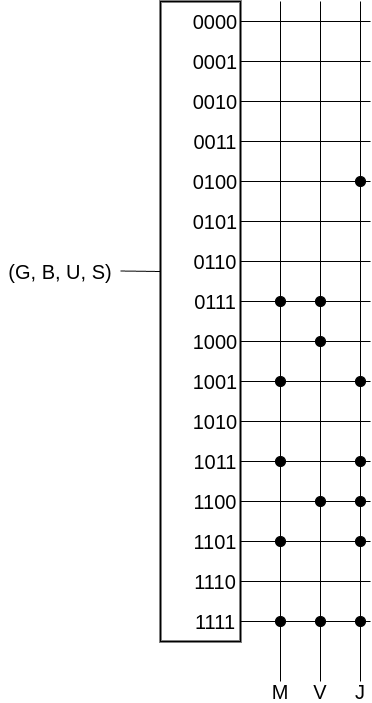

The diagram above was exported from draw.io. Its source (the exported page's mxGraphModel, read from the mxfile embedded in the PNG):
<mxGraphModel dx="1195" dy="693" grid="1" gridSize="10" guides="1" tooltips="1" connect="1" arrows="1" fold="1" page="1" pageScale="1" pageWidth="827" pageHeight="1169" math="0" shadow="0">
  <root>
    <mxCell id="0" />
    <mxCell id="1" parent="0" />
    <mxCell id="WA4hzJXTitpGy9BVH2sJ-2" value="" style="rounded=0;whiteSpace=wrap;html=1;strokeWidth=2;" parent="1" vertex="1">
      <mxGeometry x="200" y="40" width="80" height="640" as="geometry" />
    </mxCell>
    <mxCell id="WA4hzJXTitpGy9BVH2sJ-4" value="" style="endArrow=none;html=1;rounded=0;" parent="1" edge="1">
      <mxGeometry width="50" height="50" relative="1" as="geometry">
        <mxPoint x="410" y="60" as="sourcePoint" />
        <mxPoint x="280" y="60" as="targetPoint" />
      </mxGeometry>
    </mxCell>
    <mxCell id="WA4hzJXTitpGy9BVH2sJ-5" value="" style="endArrow=none;html=1;rounded=0;" parent="1" edge="1">
      <mxGeometry width="50" height="50" relative="1" as="geometry">
        <mxPoint x="410" y="100" as="sourcePoint" />
        <mxPoint x="280" y="100" as="targetPoint" />
      </mxGeometry>
    </mxCell>
    <mxCell id="WA4hzJXTitpGy9BVH2sJ-6" value="" style="endArrow=none;html=1;rounded=0;" parent="1" edge="1">
      <mxGeometry width="50" height="50" relative="1" as="geometry">
        <mxPoint x="410" y="140" as="sourcePoint" />
        <mxPoint x="280" y="140" as="targetPoint" />
      </mxGeometry>
    </mxCell>
    <mxCell id="WA4hzJXTitpGy9BVH2sJ-7" value="" style="endArrow=none;html=1;rounded=0;" parent="1" edge="1">
      <mxGeometry width="50" height="50" relative="1" as="geometry">
        <mxPoint x="410" y="180" as="sourcePoint" />
        <mxPoint x="280" y="180" as="targetPoint" />
      </mxGeometry>
    </mxCell>
    <mxCell id="WA4hzJXTitpGy9BVH2sJ-8" value="" style="endArrow=none;html=1;rounded=0;" parent="1" edge="1">
      <mxGeometry width="50" height="50" relative="1" as="geometry">
        <mxPoint x="410" y="220" as="sourcePoint" />
        <mxPoint x="280" y="220" as="targetPoint" />
      </mxGeometry>
    </mxCell>
    <mxCell id="WA4hzJXTitpGy9BVH2sJ-9" value="" style="endArrow=none;html=1;rounded=0;" parent="1" edge="1">
      <mxGeometry width="50" height="50" relative="1" as="geometry">
        <mxPoint x="410" y="260" as="sourcePoint" />
        <mxPoint x="280" y="260" as="targetPoint" />
      </mxGeometry>
    </mxCell>
    <mxCell id="WA4hzJXTitpGy9BVH2sJ-10" value="" style="endArrow=none;html=1;rounded=0;" parent="1" edge="1">
      <mxGeometry width="50" height="50" relative="1" as="geometry">
        <mxPoint x="410" y="300" as="sourcePoint" />
        <mxPoint x="280" y="300" as="targetPoint" />
      </mxGeometry>
    </mxCell>
    <mxCell id="WA4hzJXTitpGy9BVH2sJ-11" value="" style="endArrow=none;html=1;rounded=0;" parent="1" edge="1" source="4lOpMHSsANMgT2Q2xeNl-1">
      <mxGeometry width="50" height="50" relative="1" as="geometry">
        <mxPoint x="410" y="340" as="sourcePoint" />
        <mxPoint x="280" y="340" as="targetPoint" />
      </mxGeometry>
    </mxCell>
    <mxCell id="GATuMaRAdLS56rxwBGqF-1" value="&lt;font style=&quot;font-size: 20px;&quot;&gt;(G, B, U, S)&lt;/font&gt;" style="text;html=1;align=center;verticalAlign=middle;whiteSpace=wrap;rounded=0;" parent="1" vertex="1">
      <mxGeometry x="40" y="300" width="120" height="20" as="geometry" />
    </mxCell>
    <mxCell id="mUSnUBJeGaURiwoiwMEl-1" value="" style="endArrow=none;html=1;rounded=0;" parent="1" edge="1" source="4lOpMHSsANMgT2Q2xeNl-12">
      <mxGeometry width="50" height="50" relative="1" as="geometry">
        <mxPoint x="410" y="380" as="sourcePoint" />
        <mxPoint x="280" y="380" as="targetPoint" />
      </mxGeometry>
    </mxCell>
    <mxCell id="mUSnUBJeGaURiwoiwMEl-2" value="" style="endArrow=none;html=1;rounded=0;" parent="1" edge="1" source="j7dvOEYgPBDQ_xVoq59k-1">
      <mxGeometry width="50" height="50" relative="1" as="geometry">
        <mxPoint x="410" y="420" as="sourcePoint" />
        <mxPoint x="280" y="420" as="targetPoint" />
      </mxGeometry>
    </mxCell>
    <mxCell id="mUSnUBJeGaURiwoiwMEl-3" value="" style="endArrow=none;html=1;rounded=0;" parent="1" edge="1">
      <mxGeometry width="50" height="50" relative="1" as="geometry">
        <mxPoint x="410" y="460" as="sourcePoint" />
        <mxPoint x="280" y="460" as="targetPoint" />
      </mxGeometry>
    </mxCell>
    <mxCell id="mUSnUBJeGaURiwoiwMEl-4" value="" style="endArrow=none;html=1;rounded=0;" parent="1" edge="1">
      <mxGeometry width="50" height="50" relative="1" as="geometry">
        <mxPoint x="410" y="500" as="sourcePoint" />
        <mxPoint x="280" y="500" as="targetPoint" />
      </mxGeometry>
    </mxCell>
    <mxCell id="mUSnUBJeGaURiwoiwMEl-5" value="" style="endArrow=none;html=1;rounded=0;" parent="1" edge="1">
      <mxGeometry width="50" height="50" relative="1" as="geometry">
        <mxPoint x="410" y="540" as="sourcePoint" />
        <mxPoint x="280" y="540" as="targetPoint" />
      </mxGeometry>
    </mxCell>
    <mxCell id="mUSnUBJeGaURiwoiwMEl-6" value="" style="endArrow=none;html=1;rounded=0;" parent="1" edge="1">
      <mxGeometry width="50" height="50" relative="1" as="geometry">
        <mxPoint x="410" y="580" as="sourcePoint" />
        <mxPoint x="280" y="580" as="targetPoint" />
      </mxGeometry>
    </mxCell>
    <mxCell id="mUSnUBJeGaURiwoiwMEl-7" value="" style="endArrow=none;html=1;rounded=0;" parent="1" edge="1">
      <mxGeometry width="50" height="50" relative="1" as="geometry">
        <mxPoint x="410" y="620" as="sourcePoint" />
        <mxPoint x="280" y="620" as="targetPoint" />
      </mxGeometry>
    </mxCell>
    <mxCell id="mUSnUBJeGaURiwoiwMEl-8" value="" style="endArrow=none;html=1;rounded=0;" parent="1" edge="1" source="jWp-VxNSI8tVqOrEMCk9-7">
      <mxGeometry width="50" height="50" relative="1" as="geometry">
        <mxPoint x="410" y="660" as="sourcePoint" />
        <mxPoint x="280" y="660" as="targetPoint" />
      </mxGeometry>
    </mxCell>
    <mxCell id="90jiernMh4I59_kp1HLC-1" value="&lt;font style=&quot;font-size: 20px;&quot;&gt;0000&lt;/font&gt;" style="text;html=1;align=center;verticalAlign=middle;whiteSpace=wrap;rounded=0;" parent="1" vertex="1">
      <mxGeometry x="230" y="50" width="50" height="20" as="geometry" />
    </mxCell>
    <mxCell id="90jiernMh4I59_kp1HLC-2" value="&lt;font style=&quot;font-size: 20px;&quot;&gt;0001&lt;/font&gt;" style="text;html=1;align=center;verticalAlign=middle;whiteSpace=wrap;rounded=0;" parent="1" vertex="1">
      <mxGeometry x="230" y="90" width="50" height="20" as="geometry" />
    </mxCell>
    <mxCell id="Y4pPkUJxPnw-ulvGwV6D-1" value="" style="endArrow=none;html=1;rounded=0;" edge="1" parent="1">
      <mxGeometry width="50" height="50" relative="1" as="geometry">
        <mxPoint x="200" y="310" as="sourcePoint" />
        <mxPoint x="160" y="309.5" as="targetPoint" />
      </mxGeometry>
    </mxCell>
    <mxCell id="Y4pPkUJxPnw-ulvGwV6D-2" value="&lt;font style=&quot;font-size: 20px;&quot;&gt;0010&lt;/font&gt;" style="text;html=1;align=center;verticalAlign=middle;whiteSpace=wrap;rounded=0;" vertex="1" parent="1">
      <mxGeometry x="230" y="130" width="50" height="20" as="geometry" />
    </mxCell>
    <mxCell id="Y4pPkUJxPnw-ulvGwV6D-3" value="&lt;font style=&quot;font-size: 20px;&quot;&gt;0011&lt;/font&gt;" style="text;html=1;align=center;verticalAlign=middle;whiteSpace=wrap;rounded=0;" vertex="1" parent="1">
      <mxGeometry x="230" y="170" width="50" height="20" as="geometry" />
    </mxCell>
    <mxCell id="Y4pPkUJxPnw-ulvGwV6D-4" value="&lt;font style=&quot;font-size: 20px;&quot;&gt;0100&lt;/font&gt;" style="text;html=1;align=center;verticalAlign=middle;whiteSpace=wrap;rounded=0;" vertex="1" parent="1">
      <mxGeometry x="230" y="210" width="50" height="20" as="geometry" />
    </mxCell>
    <mxCell id="Y4pPkUJxPnw-ulvGwV6D-5" value="&lt;font style=&quot;font-size: 20px;&quot;&gt;0101&lt;/font&gt;" style="text;html=1;align=center;verticalAlign=middle;whiteSpace=wrap;rounded=0;" vertex="1" parent="1">
      <mxGeometry x="230" y="250" width="50" height="20" as="geometry" />
    </mxCell>
    <mxCell id="Y4pPkUJxPnw-ulvGwV6D-6" value="&lt;font style=&quot;font-size: 20px;&quot;&gt;0110&lt;/font&gt;" style="text;html=1;align=center;verticalAlign=middle;whiteSpace=wrap;rounded=0;" vertex="1" parent="1">
      <mxGeometry x="230" y="290" width="50" height="20" as="geometry" />
    </mxCell>
    <mxCell id="Y4pPkUJxPnw-ulvGwV6D-7" value="&lt;font style=&quot;font-size: 20px;&quot;&gt;0111&lt;/font&gt;" style="text;html=1;align=center;verticalAlign=middle;whiteSpace=wrap;rounded=0;" vertex="1" parent="1">
      <mxGeometry x="230" y="330" width="50" height="20" as="geometry" />
    </mxCell>
    <mxCell id="Y4pPkUJxPnw-ulvGwV6D-8" value="&lt;font style=&quot;font-size: 20px;&quot;&gt;1000&lt;/font&gt;" style="text;html=1;align=center;verticalAlign=middle;whiteSpace=wrap;rounded=0;" vertex="1" parent="1">
      <mxGeometry x="230" y="370" width="50" height="20" as="geometry" />
    </mxCell>
    <mxCell id="Y4pPkUJxPnw-ulvGwV6D-9" value="&lt;font style=&quot;font-size: 20px;&quot;&gt;1001&lt;/font&gt;" style="text;html=1;align=center;verticalAlign=middle;whiteSpace=wrap;rounded=0;" vertex="1" parent="1">
      <mxGeometry x="230" y="410" width="50" height="20" as="geometry" />
    </mxCell>
    <mxCell id="Y4pPkUJxPnw-ulvGwV6D-10" value="&lt;font style=&quot;font-size: 20px;&quot;&gt;1010&lt;/font&gt;" style="text;html=1;align=center;verticalAlign=middle;whiteSpace=wrap;rounded=0;" vertex="1" parent="1">
      <mxGeometry x="230" y="450" width="50" height="20" as="geometry" />
    </mxCell>
    <mxCell id="Y4pPkUJxPnw-ulvGwV6D-11" value="&lt;font style=&quot;font-size: 20px;&quot;&gt;1011&lt;/font&gt;" style="text;html=1;align=center;verticalAlign=middle;whiteSpace=wrap;rounded=0;" vertex="1" parent="1">
      <mxGeometry x="230" y="490" width="50" height="20" as="geometry" />
    </mxCell>
    <mxCell id="Y4pPkUJxPnw-ulvGwV6D-12" value="&lt;font style=&quot;font-size: 20px;&quot;&gt;1100&lt;/font&gt;" style="text;html=1;align=center;verticalAlign=middle;whiteSpace=wrap;rounded=0;" vertex="1" parent="1">
      <mxGeometry x="230" y="530" width="50" height="20" as="geometry" />
    </mxCell>
    <mxCell id="Y4pPkUJxPnw-ulvGwV6D-13" value="&lt;font style=&quot;font-size: 20px;&quot;&gt;1101&lt;/font&gt;" style="text;html=1;align=center;verticalAlign=middle;whiteSpace=wrap;rounded=0;" vertex="1" parent="1">
      <mxGeometry x="230" y="570" width="50" height="20" as="geometry" />
    </mxCell>
    <mxCell id="Y4pPkUJxPnw-ulvGwV6D-14" value="&lt;font style=&quot;font-size: 20px;&quot;&gt;1110&lt;/font&gt;" style="text;html=1;align=center;verticalAlign=middle;whiteSpace=wrap;rounded=0;" vertex="1" parent="1">
      <mxGeometry x="230" y="610" width="50" height="20" as="geometry" />
    </mxCell>
    <mxCell id="Y4pPkUJxPnw-ulvGwV6D-15" value="&lt;font style=&quot;font-size: 20px;&quot;&gt;1111&lt;/font&gt;" style="text;html=1;align=center;verticalAlign=middle;whiteSpace=wrap;rounded=0;" vertex="1" parent="1">
      <mxGeometry x="230" y="650" width="50" height="20" as="geometry" />
    </mxCell>
    <mxCell id="Y4pPkUJxPnw-ulvGwV6D-16" value="" style="endArrow=none;html=1;rounded=0;" edge="1" parent="1" source="jWp-VxNSI8tVqOrEMCk9-5">
      <mxGeometry width="50" height="50" relative="1" as="geometry">
        <mxPoint x="320" y="40" as="sourcePoint" />
        <mxPoint x="320" y="720" as="targetPoint" />
      </mxGeometry>
    </mxCell>
    <mxCell id="jWp-VxNSI8tVqOrEMCk9-1" value="" style="endArrow=none;html=1;rounded=0;" edge="1" parent="1" target="j7dvOEYgPBDQ_xVoq59k-1">
      <mxGeometry width="50" height="50" relative="1" as="geometry">
        <mxPoint x="410" y="420" as="sourcePoint" />
        <mxPoint x="280" y="420" as="targetPoint" />
      </mxGeometry>
    </mxCell>
    <mxCell id="jWp-VxNSI8tVqOrEMCk9-2" value="" style="endArrow=none;html=1;rounded=0;" edge="1" parent="1" target="j7dvOEYgPBDQ_xVoq59k-1">
      <mxGeometry width="50" height="50" relative="1" as="geometry">
        <mxPoint x="320" y="40" as="sourcePoint" />
        <mxPoint x="320" y="720" as="targetPoint" />
      </mxGeometry>
    </mxCell>
    <mxCell id="j7dvOEYgPBDQ_xVoq59k-1" value="" style="ellipse;whiteSpace=wrap;html=1;aspect=fixed;fillColor=#000000;" vertex="1" parent="1">
      <mxGeometry x="315" y="415" width="10" height="10" as="geometry" />
    </mxCell>
    <mxCell id="jWp-VxNSI8tVqOrEMCk9-4" value="" style="endArrow=none;html=1;rounded=0;" edge="1" parent="1" source="j7dvOEYgPBDQ_xVoq59k-1" target="jWp-VxNSI8tVqOrEMCk9-3">
      <mxGeometry width="50" height="50" relative="1" as="geometry">
        <mxPoint x="320" y="425" as="sourcePoint" />
        <mxPoint x="320" y="720" as="targetPoint" />
      </mxGeometry>
    </mxCell>
    <mxCell id="jWp-VxNSI8tVqOrEMCk9-3" value="" style="ellipse;whiteSpace=wrap;html=1;aspect=fixed;fillColor=#000000;" vertex="1" parent="1">
      <mxGeometry x="315" y="495" width="10" height="10" as="geometry" />
    </mxCell>
    <mxCell id="jWp-VxNSI8tVqOrEMCk9-6" value="" style="endArrow=none;html=1;rounded=0;" edge="1" parent="1" source="jWp-VxNSI8tVqOrEMCk9-3" target="jWp-VxNSI8tVqOrEMCk9-5">
      <mxGeometry width="50" height="50" relative="1" as="geometry">
        <mxPoint x="320" y="505" as="sourcePoint" />
        <mxPoint x="320" y="720" as="targetPoint" />
      </mxGeometry>
    </mxCell>
    <mxCell id="jWp-VxNSI8tVqOrEMCk9-5" value="" style="ellipse;whiteSpace=wrap;html=1;aspect=fixed;fillColor=#000000;" vertex="1" parent="1">
      <mxGeometry x="315" y="575" width="10" height="10" as="geometry" />
    </mxCell>
    <mxCell id="jWp-VxNSI8tVqOrEMCk9-8" value="" style="endArrow=none;html=1;rounded=0;" edge="1" parent="1" source="4lOpMHSsANMgT2Q2xeNl-8" target="jWp-VxNSI8tVqOrEMCk9-7">
      <mxGeometry width="50" height="50" relative="1" as="geometry">
        <mxPoint x="410" y="660" as="sourcePoint" />
        <mxPoint x="280" y="660" as="targetPoint" />
      </mxGeometry>
    </mxCell>
    <mxCell id="jWp-VxNSI8tVqOrEMCk9-7" value="" style="ellipse;whiteSpace=wrap;html=1;aspect=fixed;fillColor=#000000;" vertex="1" parent="1">
      <mxGeometry x="315" y="655" width="10" height="10" as="geometry" />
    </mxCell>
    <mxCell id="4lOpMHSsANMgT2Q2xeNl-2" value="" style="endArrow=none;html=1;rounded=0;" edge="1" parent="1" source="4lOpMHSsANMgT2Q2xeNl-6" target="4lOpMHSsANMgT2Q2xeNl-1">
      <mxGeometry width="50" height="50" relative="1" as="geometry">
        <mxPoint x="410" y="340" as="sourcePoint" />
        <mxPoint x="280" y="340" as="targetPoint" />
      </mxGeometry>
    </mxCell>
    <mxCell id="4lOpMHSsANMgT2Q2xeNl-1" value="" style="ellipse;whiteSpace=wrap;html=1;aspect=fixed;fillColor=#000000;" vertex="1" parent="1">
      <mxGeometry x="315" y="335" width="10" height="10" as="geometry" />
    </mxCell>
    <mxCell id="4lOpMHSsANMgT2Q2xeNl-3" value="&lt;span style=&quot;font-size: 20px;&quot;&gt;M&lt;/span&gt;" style="text;html=1;align=center;verticalAlign=middle;whiteSpace=wrap;rounded=0;" vertex="1" parent="1">
      <mxGeometry x="310" y="720" width="20" height="20" as="geometry" />
    </mxCell>
    <mxCell id="4lOpMHSsANMgT2Q2xeNl-5" value="" style="endArrow=none;html=1;rounded=0;" edge="1" parent="1" source="4lOpMHSsANMgT2Q2xeNl-10">
      <mxGeometry width="50" height="50" relative="1" as="geometry">
        <mxPoint x="360" y="40" as="sourcePoint" />
        <mxPoint x="360" y="720" as="targetPoint" />
      </mxGeometry>
    </mxCell>
    <mxCell id="4lOpMHSsANMgT2Q2xeNl-7" value="" style="endArrow=none;html=1;rounded=0;" edge="1" parent="1" target="4lOpMHSsANMgT2Q2xeNl-6">
      <mxGeometry width="50" height="50" relative="1" as="geometry">
        <mxPoint x="410" y="340" as="sourcePoint" />
        <mxPoint x="325" y="340" as="targetPoint" />
      </mxGeometry>
    </mxCell>
    <mxCell id="4lOpMHSsANMgT2Q2xeNl-6" value="" style="ellipse;whiteSpace=wrap;html=1;aspect=fixed;fillColor=#000000;" vertex="1" parent="1">
      <mxGeometry x="355" y="335" width="10" height="10" as="geometry" />
    </mxCell>
    <mxCell id="4lOpMHSsANMgT2Q2xeNl-9" value="" style="endArrow=none;html=1;rounded=0;" edge="1" parent="1" target="4lOpMHSsANMgT2Q2xeNl-8">
      <mxGeometry width="50" height="50" relative="1" as="geometry">
        <mxPoint x="410" y="660" as="sourcePoint" />
        <mxPoint x="325" y="660" as="targetPoint" />
      </mxGeometry>
    </mxCell>
    <mxCell id="4lOpMHSsANMgT2Q2xeNl-8" value="" style="ellipse;whiteSpace=wrap;html=1;aspect=fixed;fillColor=#000000;" vertex="1" parent="1">
      <mxGeometry x="355" y="655" width="10" height="10" as="geometry" />
    </mxCell>
    <mxCell id="4lOpMHSsANMgT2Q2xeNl-11" value="" style="endArrow=none;html=1;rounded=0;" edge="1" parent="1" target="4lOpMHSsANMgT2Q2xeNl-10">
      <mxGeometry width="50" height="50" relative="1" as="geometry">
        <mxPoint x="360" y="40" as="sourcePoint" />
        <mxPoint x="360" y="720" as="targetPoint" />
      </mxGeometry>
    </mxCell>
    <mxCell id="4lOpMHSsANMgT2Q2xeNl-10" value="" style="ellipse;whiteSpace=wrap;html=1;aspect=fixed;fillColor=#000000;" vertex="1" parent="1">
      <mxGeometry x="355" y="535" width="10" height="10" as="geometry" />
    </mxCell>
    <mxCell id="4lOpMHSsANMgT2Q2xeNl-13" value="" style="endArrow=none;html=1;rounded=0;" edge="1" parent="1" target="4lOpMHSsANMgT2Q2xeNl-12">
      <mxGeometry width="50" height="50" relative="1" as="geometry">
        <mxPoint x="410" y="380" as="sourcePoint" />
        <mxPoint x="280" y="380" as="targetPoint" />
      </mxGeometry>
    </mxCell>
    <mxCell id="4lOpMHSsANMgT2Q2xeNl-12" value="" style="ellipse;whiteSpace=wrap;html=1;aspect=fixed;fillColor=#000000;" vertex="1" parent="1">
      <mxGeometry x="355" y="375" width="10" height="10" as="geometry" />
    </mxCell>
    <mxCell id="4lOpMHSsANMgT2Q2xeNl-14" value="&lt;span style=&quot;font-size: 20px;&quot;&gt;V&lt;/span&gt;" style="text;html=1;align=center;verticalAlign=middle;whiteSpace=wrap;rounded=0;" vertex="1" parent="1">
      <mxGeometry x="350" y="720" width="20" height="20" as="geometry" />
    </mxCell>
    <mxCell id="4lOpMHSsANMgT2Q2xeNl-15" value="" style="endArrow=none;html=1;rounded=0;" edge="1" parent="1" source="4lOpMHSsANMgT2Q2xeNl-23">
      <mxGeometry width="50" height="50" relative="1" as="geometry">
        <mxPoint x="400" y="40" as="sourcePoint" />
        <mxPoint x="400" y="720" as="targetPoint" />
      </mxGeometry>
    </mxCell>
    <mxCell id="4lOpMHSsANMgT2Q2xeNl-16" value="&lt;span style=&quot;font-size: 20px;&quot;&gt;J&lt;/span&gt;" style="text;html=1;align=center;verticalAlign=middle;whiteSpace=wrap;rounded=0;" vertex="1" parent="1">
      <mxGeometry x="390" y="720" width="20" height="20" as="geometry" />
    </mxCell>
    <mxCell id="4lOpMHSsANMgT2Q2xeNl-17" value="" style="ellipse;whiteSpace=wrap;html=1;aspect=fixed;fillColor=#000000;" vertex="1" parent="1">
      <mxGeometry x="395" y="415" width="10" height="10" as="geometry" />
    </mxCell>
    <mxCell id="4lOpMHSsANMgT2Q2xeNl-19" value="" style="ellipse;whiteSpace=wrap;html=1;aspect=fixed;fillColor=#000000;" vertex="1" parent="1">
      <mxGeometry x="395" y="495" width="10" height="10" as="geometry" />
    </mxCell>
    <mxCell id="4lOpMHSsANMgT2Q2xeNl-21" value="" style="ellipse;whiteSpace=wrap;html=1;aspect=fixed;fillColor=#000000;" vertex="1" parent="1">
      <mxGeometry x="395" y="575" width="10" height="10" as="geometry" />
    </mxCell>
    <mxCell id="4lOpMHSsANMgT2Q2xeNl-22" value="" style="ellipse;whiteSpace=wrap;html=1;aspect=fixed;fillColor=#000000;" vertex="1" parent="1">
      <mxGeometry x="395" y="655" width="10" height="10" as="geometry" />
    </mxCell>
    <mxCell id="4lOpMHSsANMgT2Q2xeNl-24" value="" style="endArrow=none;html=1;rounded=0;" edge="1" parent="1" source="4lOpMHSsANMgT2Q2xeNl-25" target="4lOpMHSsANMgT2Q2xeNl-23">
      <mxGeometry width="50" height="50" relative="1" as="geometry">
        <mxPoint x="400" y="40" as="sourcePoint" />
        <mxPoint x="400" y="720" as="targetPoint" />
      </mxGeometry>
    </mxCell>
    <mxCell id="4lOpMHSsANMgT2Q2xeNl-23" value="" style="ellipse;whiteSpace=wrap;html=1;aspect=fixed;fillColor=#000000;" vertex="1" parent="1">
      <mxGeometry x="395" y="535" width="10" height="10" as="geometry" />
    </mxCell>
    <mxCell id="4lOpMHSsANMgT2Q2xeNl-26" value="" style="endArrow=none;html=1;rounded=0;" edge="1" parent="1" target="4lOpMHSsANMgT2Q2xeNl-25">
      <mxGeometry width="50" height="50" relative="1" as="geometry">
        <mxPoint x="400" y="40" as="sourcePoint" />
        <mxPoint x="400" y="535" as="targetPoint" />
      </mxGeometry>
    </mxCell>
    <mxCell id="4lOpMHSsANMgT2Q2xeNl-25" value="" style="ellipse;whiteSpace=wrap;html=1;aspect=fixed;fillColor=#000000;" vertex="1" parent="1">
      <mxGeometry x="395" y="215" width="10" height="10" as="geometry" />
    </mxCell>
  </root>
</mxGraphModel>